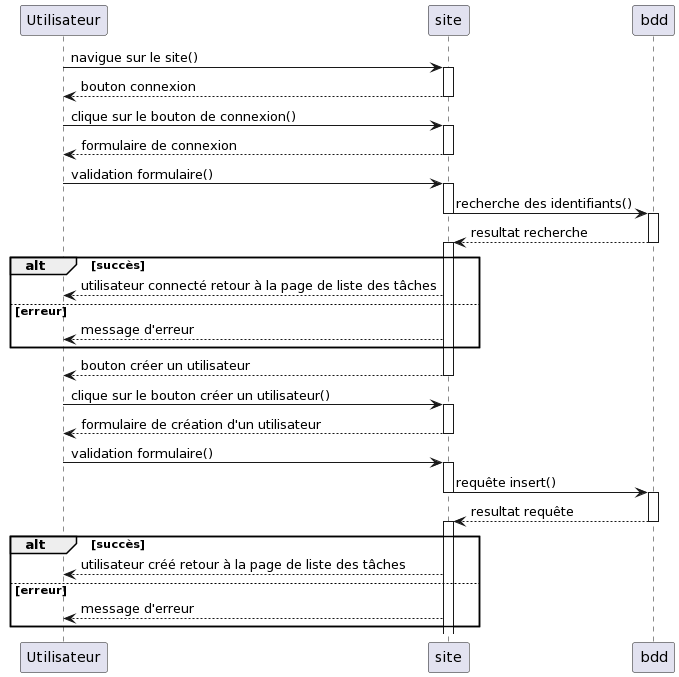

The diagram above was rendered by PlantUML. Its source (embedded in the PNG):
@startuml
Utilisateur -> site: navigue sur le site()

Activate site
Utilisateur <-- site: bouton connexion
Deactivate site

Utilisateur -> site: clique sur le bouton de connexion()

Activate site
Utilisateur <-- site: formulaire de connexion
Deactivate site


Utilisateur -> site: validation formulaire()

Activate site
site -> bdd: recherche des identifiants()
Deactivate site

Activate bdd
site <-- bdd: resultat recherche
Deactivate bdd

Activate site
alt succès 
    Utilisateur <-- site: utilisateur connecté retour à la page de liste des tâches
else erreur
    Utilisateur <-- site: message d'erreur
end
Utilisateur <-- site: bouton créer un utilisateur
Deactivate site

Utilisateur -> site: clique sur le bouton créer un utilisateur()

Activate site
Utilisateur <-- site: formulaire de création d'un utilisateur
Deactivate site

Utilisateur -> site: validation formulaire()

Activate site
site -> bdd: requête insert()
Deactivate site

Activate bdd
site <-- bdd: resultat requête
Deactivate bdd

Activate site
alt succès 
    Utilisateur <-- site: utilisateur créé retour à la page de liste des tâches
else erreur
    Utilisateur <-- site: message d'erreur
end
@enduml